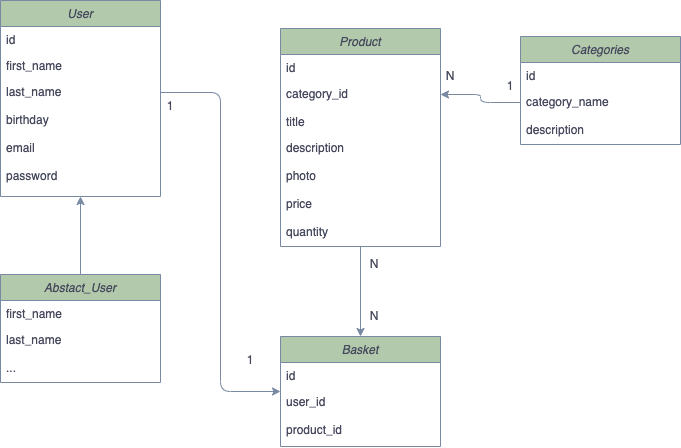

The diagram above was exported from draw.io. Its source (the exported page's mxGraphModel, read from the mxfile embedded in the PNG):
<mxGraphModel dx="946" dy="589" grid="1" gridSize="10" guides="1" tooltips="1" connect="1" arrows="1" fold="1" page="1" pageScale="1" pageWidth="827" pageHeight="1169" math="0" shadow="0">
  <root>
    <mxCell id="WIyWlLk6GJQsqaUBKTNV-0" />
    <mxCell id="WIyWlLk6GJQsqaUBKTNV-1" parent="WIyWlLk6GJQsqaUBKTNV-0" />
    <mxCell id="zkfFHV4jXpPFQw0GAbJ--0" value="User" style="swimlane;fontStyle=2;align=center;verticalAlign=top;childLayout=stackLayout;horizontal=1;startSize=26;horizontalStack=0;resizeParent=1;resizeLast=0;collapsible=1;marginBottom=0;rounded=0;shadow=0;strokeWidth=1;fillColor=#B2C9AB;strokeColor=#788AA3;fontColor=#46495D;" parent="WIyWlLk6GJQsqaUBKTNV-1" vertex="1">
      <mxGeometry x="40" y="64" width="160" height="196" as="geometry">
        <mxRectangle x="230" y="140" width="160" height="26" as="alternateBounds" />
      </mxGeometry>
    </mxCell>
    <mxCell id="AbFm58s5g4hhVtU6ISWX-43" value="id" style="text;align=left;verticalAlign=top;spacingLeft=4;spacingRight=4;overflow=hidden;rotatable=0;points=[[0,0.5],[1,0.5]];portConstraint=eastwest;rounded=0;shadow=0;html=0;fontColor=#46495D;" parent="zkfFHV4jXpPFQw0GAbJ--0" vertex="1">
      <mxGeometry y="26" width="160" height="26" as="geometry" />
    </mxCell>
    <mxCell id="zkfFHV4jXpPFQw0GAbJ--2" value="first_name" style="text;align=left;verticalAlign=top;spacingLeft=4;spacingRight=4;overflow=hidden;rotatable=0;points=[[0,0.5],[1,0.5]];portConstraint=eastwest;rounded=0;shadow=0;html=0;fontColor=#46495D;" parent="zkfFHV4jXpPFQw0GAbJ--0" vertex="1">
      <mxGeometry y="52" width="160" height="26" as="geometry" />
    </mxCell>
    <mxCell id="zkfFHV4jXpPFQw0GAbJ--3" value="last_name" style="text;align=left;verticalAlign=top;spacingLeft=4;spacingRight=4;overflow=hidden;rotatable=0;points=[[0,0.5],[1,0.5]];portConstraint=eastwest;rounded=0;shadow=0;html=0;fontColor=#46495D;" parent="zkfFHV4jXpPFQw0GAbJ--0" vertex="1">
      <mxGeometry y="78" width="160" height="28" as="geometry" />
    </mxCell>
    <mxCell id="AbFm58s5g4hhVtU6ISWX-19" value="birthday" style="text;align=left;verticalAlign=top;spacingLeft=4;spacingRight=4;overflow=hidden;rotatable=0;points=[[0,0.5],[1,0.5]];portConstraint=eastwest;rounded=0;shadow=0;html=0;fontColor=#46495D;" parent="zkfFHV4jXpPFQw0GAbJ--0" vertex="1">
      <mxGeometry y="106" width="160" height="28" as="geometry" />
    </mxCell>
    <mxCell id="AbFm58s5g4hhVtU6ISWX-13" value="email" style="text;align=left;verticalAlign=top;spacingLeft=4;spacingRight=4;overflow=hidden;rotatable=0;points=[[0,0.5],[1,0.5]];portConstraint=eastwest;rounded=0;shadow=0;html=0;fontColor=#46495D;" parent="zkfFHV4jXpPFQw0GAbJ--0" vertex="1">
      <mxGeometry y="134" width="160" height="28" as="geometry" />
    </mxCell>
    <mxCell id="AbFm58s5g4hhVtU6ISWX-16" value="password" style="text;align=left;verticalAlign=top;spacingLeft=4;spacingRight=4;overflow=hidden;rotatable=0;points=[[0,0.5],[1,0.5]];portConstraint=eastwest;rounded=0;shadow=0;html=0;fontColor=#46495D;" parent="zkfFHV4jXpPFQw0GAbJ--0" vertex="1">
      <mxGeometry y="162" width="160" height="28" as="geometry" />
    </mxCell>
    <mxCell id="AbFm58s5g4hhVtU6ISWX-1" value="Abstact_User" style="swimlane;fontStyle=2;align=center;verticalAlign=top;childLayout=stackLayout;horizontal=1;startSize=26;horizontalStack=0;resizeParent=1;resizeLast=0;collapsible=1;marginBottom=0;rounded=0;shadow=0;strokeWidth=1;fillColor=#B2C9AB;strokeColor=#788AA3;fontColor=#46495D;" parent="WIyWlLk6GJQsqaUBKTNV-1" vertex="1">
      <mxGeometry x="40" y="338" width="160" height="108" as="geometry">
        <mxRectangle x="230" y="140" width="160" height="26" as="alternateBounds" />
      </mxGeometry>
    </mxCell>
    <mxCell id="AbFm58s5g4hhVtU6ISWX-2" value="first_name" style="text;align=left;verticalAlign=top;spacingLeft=4;spacingRight=4;overflow=hidden;rotatable=0;points=[[0,0.5],[1,0.5]];portConstraint=eastwest;rounded=0;shadow=0;html=0;fontColor=#46495D;" parent="AbFm58s5g4hhVtU6ISWX-1" vertex="1">
      <mxGeometry y="26" width="160" height="26" as="geometry" />
    </mxCell>
    <mxCell id="AbFm58s5g4hhVtU6ISWX-3" value="last_name" style="text;align=left;verticalAlign=top;spacingLeft=4;spacingRight=4;overflow=hidden;rotatable=0;points=[[0,0.5],[1,0.5]];portConstraint=eastwest;rounded=0;shadow=0;html=0;fontColor=#46495D;" parent="AbFm58s5g4hhVtU6ISWX-1" vertex="1">
      <mxGeometry y="52" width="160" height="28" as="geometry" />
    </mxCell>
    <mxCell id="AbFm58s5g4hhVtU6ISWX-28" value="..." style="text;align=left;verticalAlign=top;spacingLeft=4;spacingRight=4;overflow=hidden;rotatable=0;points=[[0,0.5],[1,0.5]];portConstraint=eastwest;rounded=0;shadow=0;html=0;fontColor=#46495D;" parent="AbFm58s5g4hhVtU6ISWX-1" vertex="1">
      <mxGeometry y="80" width="160" height="28" as="geometry" />
    </mxCell>
    <mxCell id="AbFm58s5g4hhVtU6ISWX-4" value="" style="endArrow=classic;html=1;rounded=0;entryX=0.5;entryY=1;entryDx=0;entryDy=0;exitX=0.5;exitY=0;exitDx=0;exitDy=0;strokeColor=#788AA3;fontColor=#46495D;" parent="WIyWlLk6GJQsqaUBKTNV-1" source="AbFm58s5g4hhVtU6ISWX-1" target="zkfFHV4jXpPFQw0GAbJ--0" edge="1">
      <mxGeometry width="50" height="50" relative="1" as="geometry">
        <mxPoint x="90" y="250" as="sourcePoint" />
        <mxPoint x="140" y="200" as="targetPoint" />
      </mxGeometry>
    </mxCell>
    <mxCell id="AbFm58s5g4hhVtU6ISWX-53" style="edgeStyle=orthogonalEdgeStyle;curved=0;rounded=1;sketch=0;orthogonalLoop=1;jettySize=auto;html=1;exitX=0.5;exitY=1;exitDx=0;exitDy=0;entryX=0.5;entryY=0;entryDx=0;entryDy=0;fontColor=#46495D;strokeColor=#788AA3;fillColor=#B2C9AB;" parent="WIyWlLk6GJQsqaUBKTNV-1" source="AbFm58s5g4hhVtU6ISWX-10" target="AbFm58s5g4hhVtU6ISWX-29" edge="1">
      <mxGeometry relative="1" as="geometry" />
    </mxCell>
    <mxCell id="AbFm58s5g4hhVtU6ISWX-10" value="Product" style="swimlane;fontStyle=2;align=center;verticalAlign=top;childLayout=stackLayout;horizontal=1;startSize=26;horizontalStack=0;resizeParent=1;resizeLast=0;collapsible=1;marginBottom=0;rounded=0;shadow=0;strokeWidth=1;fillColor=#B2C9AB;strokeColor=#788AA3;fontColor=#46495D;" parent="WIyWlLk6GJQsqaUBKTNV-1" vertex="1">
      <mxGeometry x="320" y="92" width="160" height="218" as="geometry">
        <mxRectangle x="230" y="140" width="160" height="26" as="alternateBounds" />
      </mxGeometry>
    </mxCell>
    <mxCell id="AbFm58s5g4hhVtU6ISWX-11" value="id&#10;" style="text;align=left;verticalAlign=top;spacingLeft=4;spacingRight=4;overflow=hidden;rotatable=0;points=[[0,0.5],[1,0.5]];portConstraint=eastwest;rounded=0;shadow=0;html=0;fontColor=#46495D;" parent="AbFm58s5g4hhVtU6ISWX-10" vertex="1">
      <mxGeometry y="26" width="160" height="26" as="geometry" />
    </mxCell>
    <mxCell id="AbFm58s5g4hhVtU6ISWX-12" value="category_id" style="text;align=left;verticalAlign=top;spacingLeft=4;spacingRight=4;overflow=hidden;rotatable=0;points=[[0,0.5],[1,0.5]];portConstraint=eastwest;rounded=0;shadow=0;html=0;fontColor=#46495D;" parent="AbFm58s5g4hhVtU6ISWX-10" vertex="1">
      <mxGeometry y="52" width="160" height="28" as="geometry" />
    </mxCell>
    <mxCell id="AbFm58s5g4hhVtU6ISWX-35" value="title" style="text;align=left;verticalAlign=top;spacingLeft=4;spacingRight=4;overflow=hidden;rotatable=0;points=[[0,0.5],[1,0.5]];portConstraint=eastwest;rounded=0;shadow=0;html=0;fontColor=#46495D;" parent="AbFm58s5g4hhVtU6ISWX-10" vertex="1">
      <mxGeometry y="80" width="160" height="26" as="geometry" />
    </mxCell>
    <mxCell id="AbFm58s5g4hhVtU6ISWX-33" value="description" style="text;align=left;verticalAlign=top;spacingLeft=4;spacingRight=4;overflow=hidden;rotatable=0;points=[[0,0.5],[1,0.5]];portConstraint=eastwest;rounded=0;shadow=0;html=0;fontColor=#46495D;" parent="AbFm58s5g4hhVtU6ISWX-10" vertex="1">
      <mxGeometry y="106" width="160" height="28" as="geometry" />
    </mxCell>
    <mxCell id="AbFm58s5g4hhVtU6ISWX-36" value="photo" style="text;align=left;verticalAlign=top;spacingLeft=4;spacingRight=4;overflow=hidden;rotatable=0;points=[[0,0.5],[1,0.5]];portConstraint=eastwest;rounded=0;shadow=0;html=0;fontColor=#46495D;" parent="AbFm58s5g4hhVtU6ISWX-10" vertex="1">
      <mxGeometry y="134" width="160" height="28" as="geometry" />
    </mxCell>
    <mxCell id="AbFm58s5g4hhVtU6ISWX-37" value="price" style="text;align=left;verticalAlign=top;spacingLeft=4;spacingRight=4;overflow=hidden;rotatable=0;points=[[0,0.5],[1,0.5]];portConstraint=eastwest;rounded=0;shadow=0;html=0;fontColor=#46495D;" parent="AbFm58s5g4hhVtU6ISWX-10" vertex="1">
      <mxGeometry y="162" width="160" height="28" as="geometry" />
    </mxCell>
    <mxCell id="AbFm58s5g4hhVtU6ISWX-41" value="quantity" style="text;align=left;verticalAlign=top;spacingLeft=4;spacingRight=4;overflow=hidden;rotatable=0;points=[[0,0.5],[1,0.5]];portConstraint=eastwest;rounded=0;shadow=0;html=0;fontColor=#46495D;" parent="AbFm58s5g4hhVtU6ISWX-10" vertex="1">
      <mxGeometry y="190" width="160" height="22" as="geometry" />
    </mxCell>
    <mxCell id="AbFm58s5g4hhVtU6ISWX-20" value="Categories&#10;" style="swimlane;fontStyle=2;align=center;verticalAlign=top;childLayout=stackLayout;horizontal=1;startSize=26;horizontalStack=0;resizeParent=1;resizeLast=0;collapsible=1;marginBottom=0;rounded=0;shadow=0;strokeWidth=1;fillColor=#B2C9AB;strokeColor=#788AA3;fontColor=#46495D;" parent="WIyWlLk6GJQsqaUBKTNV-1" vertex="1">
      <mxGeometry x="560" y="100" width="160" height="108" as="geometry">
        <mxRectangle x="230" y="140" width="160" height="26" as="alternateBounds" />
      </mxGeometry>
    </mxCell>
    <mxCell id="AbFm58s5g4hhVtU6ISWX-21" value="id&#10;" style="text;align=left;verticalAlign=top;spacingLeft=4;spacingRight=4;overflow=hidden;rotatable=0;points=[[0,0.5],[1,0.5]];portConstraint=eastwest;rounded=0;shadow=0;html=0;fontColor=#46495D;" parent="AbFm58s5g4hhVtU6ISWX-20" vertex="1">
      <mxGeometry y="26" width="160" height="26" as="geometry" />
    </mxCell>
    <mxCell id="AbFm58s5g4hhVtU6ISWX-22" value="category_name&#10;" style="text;align=left;verticalAlign=top;spacingLeft=4;spacingRight=4;overflow=hidden;rotatable=0;points=[[0,0.5],[1,0.5]];portConstraint=eastwest;rounded=0;shadow=0;html=0;fontColor=#46495D;" parent="AbFm58s5g4hhVtU6ISWX-20" vertex="1">
      <mxGeometry y="52" width="160" height="28" as="geometry" />
    </mxCell>
    <mxCell id="AbFm58s5g4hhVtU6ISWX-34" value="description" style="text;align=left;verticalAlign=top;spacingLeft=4;spacingRight=4;overflow=hidden;rotatable=0;points=[[0,0.5],[1,0.5]];portConstraint=eastwest;rounded=0;shadow=0;html=0;fontColor=#46495D;" parent="AbFm58s5g4hhVtU6ISWX-20" vertex="1">
      <mxGeometry y="80" width="160" height="28" as="geometry" />
    </mxCell>
    <mxCell id="AbFm58s5g4hhVtU6ISWX-29" value="Basket" style="swimlane;fontStyle=2;align=center;verticalAlign=top;childLayout=stackLayout;horizontal=1;startSize=26;horizontalStack=0;resizeParent=1;resizeLast=0;collapsible=1;marginBottom=0;rounded=0;shadow=0;strokeWidth=1;fillColor=#B2C9AB;strokeColor=#788AA3;fontColor=#46495D;" parent="WIyWlLk6GJQsqaUBKTNV-1" vertex="1">
      <mxGeometry x="320" y="400" width="160" height="110" as="geometry">
        <mxRectangle x="230" y="140" width="160" height="26" as="alternateBounds" />
      </mxGeometry>
    </mxCell>
    <mxCell id="AbFm58s5g4hhVtU6ISWX-30" value="id&#10;" style="text;align=left;verticalAlign=top;spacingLeft=4;spacingRight=4;overflow=hidden;rotatable=0;points=[[0,0.5],[1,0.5]];portConstraint=eastwest;rounded=0;shadow=0;html=0;fontColor=#46495D;" parent="AbFm58s5g4hhVtU6ISWX-29" vertex="1">
      <mxGeometry y="26" width="160" height="26" as="geometry" />
    </mxCell>
    <mxCell id="AbFm58s5g4hhVtU6ISWX-31" value="user_id" style="text;align=left;verticalAlign=top;spacingLeft=4;spacingRight=4;overflow=hidden;rotatable=0;points=[[0,0.5],[1,0.5]];portConstraint=eastwest;rounded=0;shadow=0;html=0;fontColor=#46495D;" parent="AbFm58s5g4hhVtU6ISWX-29" vertex="1">
      <mxGeometry y="52" width="160" height="28" as="geometry" />
    </mxCell>
    <mxCell id="AbFm58s5g4hhVtU6ISWX-44" value="product_id" style="text;align=left;verticalAlign=top;spacingLeft=4;spacingRight=4;overflow=hidden;rotatable=0;points=[[0,0.5],[1,0.5]];portConstraint=eastwest;rounded=0;shadow=0;html=0;fontColor=#46495D;" parent="AbFm58s5g4hhVtU6ISWX-29" vertex="1">
      <mxGeometry y="80" width="160" height="28" as="geometry" />
    </mxCell>
    <mxCell id="AbFm58s5g4hhVtU6ISWX-42" style="edgeStyle=orthogonalEdgeStyle;curved=0;rounded=1;sketch=0;orthogonalLoop=1;jettySize=auto;html=1;exitX=0;exitY=0.5;exitDx=0;exitDy=0;entryX=1;entryY=0.5;entryDx=0;entryDy=0;fontColor=#46495D;strokeColor=#788AA3;fillColor=#B2C9AB;" parent="WIyWlLk6GJQsqaUBKTNV-1" source="AbFm58s5g4hhVtU6ISWX-22" target="AbFm58s5g4hhVtU6ISWX-12" edge="1">
      <mxGeometry relative="1" as="geometry" />
    </mxCell>
    <mxCell id="AbFm58s5g4hhVtU6ISWX-46" style="edgeStyle=orthogonalEdgeStyle;curved=0;rounded=1;sketch=0;orthogonalLoop=1;jettySize=auto;html=1;exitX=1;exitY=0.5;exitDx=0;exitDy=0;entryX=0;entryY=0.5;entryDx=0;entryDy=0;fontColor=#46495D;strokeColor=#788AA3;fillColor=#B2C9AB;" parent="WIyWlLk6GJQsqaUBKTNV-1" source="zkfFHV4jXpPFQw0GAbJ--3" target="AbFm58s5g4hhVtU6ISWX-29" edge="1">
      <mxGeometry relative="1" as="geometry" />
    </mxCell>
    <mxCell id="AbFm58s5g4hhVtU6ISWX-48" value="N" style="text;html=1;strokeColor=none;fillColor=none;align=center;verticalAlign=middle;whiteSpace=wrap;rounded=0;sketch=0;fontColor=#46495D;" parent="WIyWlLk6GJQsqaUBKTNV-1" vertex="1">
      <mxGeometry x="470" y="130" width="40" height="20" as="geometry" />
    </mxCell>
    <mxCell id="AbFm58s5g4hhVtU6ISWX-49" value="1" style="text;html=1;strokeColor=none;fillColor=none;align=center;verticalAlign=middle;whiteSpace=wrap;rounded=0;sketch=0;fontColor=#46495D;" parent="WIyWlLk6GJQsqaUBKTNV-1" vertex="1">
      <mxGeometry x="530" y="140" width="40" height="20" as="geometry" />
    </mxCell>
    <mxCell id="AbFm58s5g4hhVtU6ISWX-50" value="1" style="text;html=1;strokeColor=none;fillColor=none;align=center;verticalAlign=middle;whiteSpace=wrap;rounded=0;sketch=0;fontColor=#46495D;" parent="WIyWlLk6GJQsqaUBKTNV-1" vertex="1">
      <mxGeometry x="190" y="160" width="40" height="20" as="geometry" />
    </mxCell>
    <mxCell id="AbFm58s5g4hhVtU6ISWX-51" value="1" style="text;html=1;strokeColor=none;fillColor=none;align=center;verticalAlign=middle;whiteSpace=wrap;rounded=0;sketch=0;fontColor=#46495D;" parent="WIyWlLk6GJQsqaUBKTNV-1" vertex="1">
      <mxGeometry x="270" y="414" width="40" height="20" as="geometry" />
    </mxCell>
    <mxCell id="AbFm58s5g4hhVtU6ISWX-54" value="N" style="text;html=1;strokeColor=none;fillColor=none;align=center;verticalAlign=middle;whiteSpace=wrap;rounded=0;sketch=0;fontColor=#46495D;" parent="WIyWlLk6GJQsqaUBKTNV-1" vertex="1">
      <mxGeometry x="394" y="318" width="40" height="20" as="geometry" />
    </mxCell>
    <mxCell id="AbFm58s5g4hhVtU6ISWX-56" value="N" style="text;html=1;strokeColor=none;fillColor=none;align=center;verticalAlign=middle;whiteSpace=wrap;rounded=0;sketch=0;fontColor=#46495D;" parent="WIyWlLk6GJQsqaUBKTNV-1" vertex="1">
      <mxGeometry x="394" y="370" width="40" height="20" as="geometry" />
    </mxCell>
  </root>
</mxGraphModel>